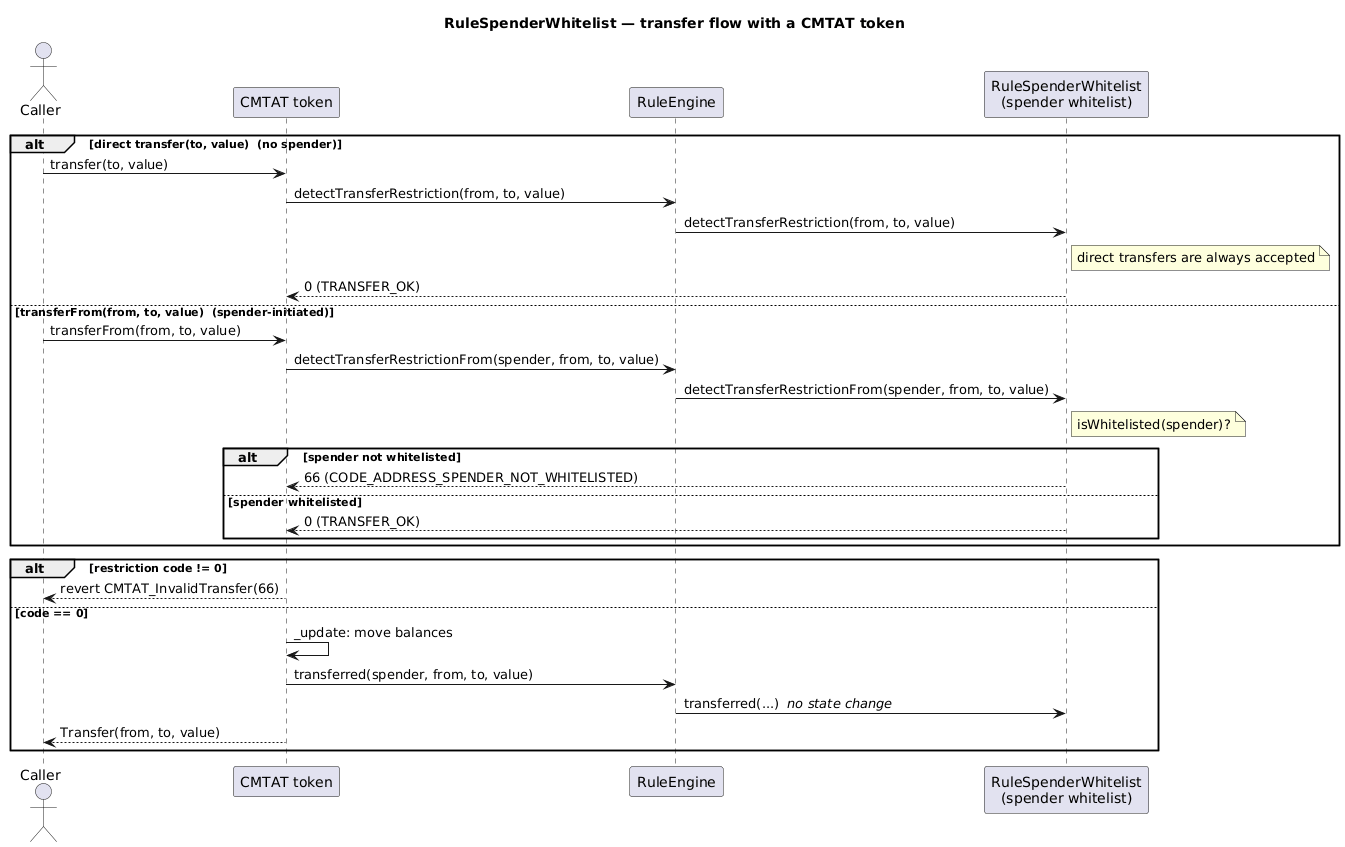

The diagram above was rendered by PlantUML. Its source (embedded in the PNG):
@startuml
title RuleSpenderWhitelist — transfer flow with a CMTAT token

actor "Caller" as caller
participant "CMTAT token" as cmtat
participant "RuleEngine" as engine
participant "RuleSpenderWhitelist\n(spender whitelist)" as rule

alt direct transfer(to, value)  (no spender)
  caller -> cmtat : transfer(to, value)
  cmtat -> engine : detectTransferRestriction(from, to, value)
  engine -> rule : detectTransferRestriction(from, to, value)
  note right of rule : direct transfers are always accepted
  rule --> cmtat : 0 (TRANSFER_OK)
else transferFrom(from, to, value)  (spender-initiated)
  caller -> cmtat : transferFrom(from, to, value)
  cmtat -> engine : detectTransferRestrictionFrom(spender, from, to, value)
  engine -> rule : detectTransferRestrictionFrom(spender, from, to, value)
  note right of rule : isWhitelisted(spender)?
  alt spender not whitelisted
    rule --> cmtat : 66 (CODE_ADDRESS_SPENDER_NOT_WHITELISTED)
  else spender whitelisted
    rule --> cmtat : 0 (TRANSFER_OK)
  end
end

alt restriction code != 0
  cmtat --> caller : revert CMTAT_InvalidTransfer(66)
else code == 0
  cmtat -> cmtat : _update: move balances
  cmtat -> engine : transferred(spender, from, to, value)
  engine -> rule : transferred(...)  <i>no state change</i>
  cmtat --> caller : Transfer(from, to, value)
end
@enduml